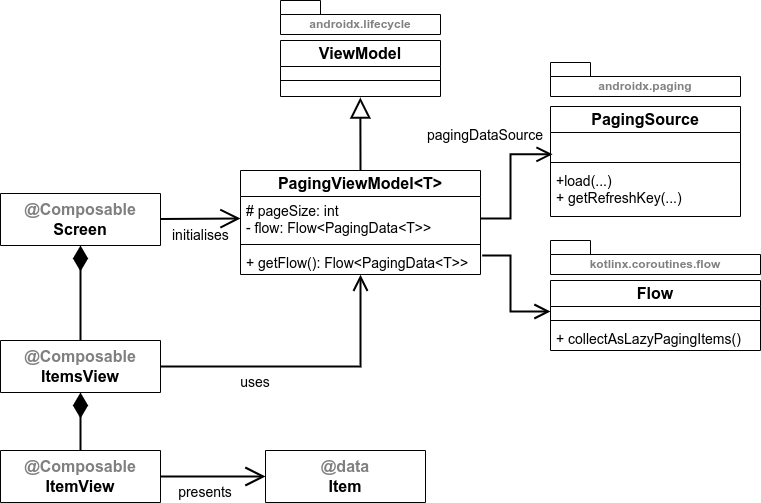

The diagram above was exported from draw.io. Its source (the exported page's mxGraphModel, read from the mxfile embedded in the PNG):
<mxGraphModel dx="1564" dy="1648" grid="1" gridSize="10" guides="1" tooltips="1" connect="1" arrows="1" fold="1" page="1" pageScale="1" pageWidth="827" pageHeight="1169" math="0" shadow="0">
  <root>
    <mxCell id="0" />
    <mxCell id="1" parent="0" />
    <mxCell id="2" value="androidx.lifecycle" style="shape=folder;fontStyle=1;spacingTop=10;tabWidth=40;tabHeight=14;tabPosition=left;html=1;whiteSpace=wrap;labelPosition=center;verticalLabelPosition=middle;align=center;verticalAlign=top;fontColor=#808080;" vertex="1" parent="1">
      <mxGeometry x="50" y="-140" width="160" height="34" as="geometry" />
    </mxCell>
    <mxCell id="3" value="PagingViewModel&amp;lt;T&amp;gt;" style="swimlane;fontStyle=1;align=center;verticalAlign=middle;childLayout=stackLayout;horizontal=1;startSize=26;horizontalStack=0;resizeParent=1;resizeParentMax=0;resizeLast=0;collapsible=1;marginBottom=0;whiteSpace=wrap;html=1;fontSize=16;" vertex="1" parent="1">
      <mxGeometry x="10" y="30" width="240" height="104" as="geometry" />
    </mxCell>
    <mxCell id="4" value="# pageSize: int&lt;br&gt;- flow: Flow&amp;lt;PagingData&amp;lt;T&amp;gt;&amp;gt;" style="text;strokeColor=none;fillColor=none;align=left;verticalAlign=top;spacingLeft=4;spacingRight=4;overflow=hidden;rotatable=0;points=[[0,0.5],[1,0.5]];portConstraint=eastwest;whiteSpace=wrap;html=1;fontSize=14;" vertex="1" parent="3">
      <mxGeometry y="26" width="240" height="44" as="geometry" />
    </mxCell>
    <mxCell id="5" value="" style="line;strokeWidth=1;fillColor=none;align=left;verticalAlign=middle;spacingTop=-1;spacingLeft=3;spacingRight=3;rotatable=0;labelPosition=right;points=[];portConstraint=eastwest;strokeColor=inherit;" vertex="1" parent="3">
      <mxGeometry y="70" width="240" height="8" as="geometry" />
    </mxCell>
    <mxCell id="6" value="+ getFlow(): Flow&amp;lt;PagingData&amp;lt;T&amp;gt;&amp;gt;&amp;nbsp;" style="text;strokeColor=none;fillColor=none;align=left;verticalAlign=top;spacingLeft=4;spacingRight=4;overflow=hidden;rotatable=0;points=[[0,0.5],[1,0.5]];portConstraint=eastwest;whiteSpace=wrap;html=1;fontSize=14;" vertex="1" parent="3">
      <mxGeometry y="78" width="240" height="26" as="geometry" />
    </mxCell>
    <mxCell id="7" value="PagingSource" style="swimlane;fontStyle=1;align=center;verticalAlign=middle;childLayout=stackLayout;horizontal=1;startSize=26;horizontalStack=0;resizeParent=1;resizeParentMax=0;resizeLast=0;collapsible=1;marginBottom=0;whiteSpace=wrap;html=1;fontSize=16;" vertex="1" parent="1">
      <mxGeometry x="320" y="-34" width="190" height="110" as="geometry" />
    </mxCell>
    <mxCell id="8" value="&amp;nbsp;" style="text;strokeColor=none;fillColor=none;align=left;verticalAlign=top;spacingLeft=4;spacingRight=4;overflow=hidden;rotatable=0;points=[[0,0.5],[1,0.5]];portConstraint=eastwest;whiteSpace=wrap;html=1;fontSize=14;" vertex="1" parent="7">
      <mxGeometry y="26" width="190" height="26" as="geometry" />
    </mxCell>
    <mxCell id="9" value="" style="line;strokeWidth=1;fillColor=none;align=left;verticalAlign=middle;spacingTop=-1;spacingLeft=3;spacingRight=3;rotatable=0;labelPosition=right;points=[];portConstraint=eastwest;strokeColor=inherit;" vertex="1" parent="7">
      <mxGeometry y="52" width="190" height="8" as="geometry" />
    </mxCell>
    <mxCell id="10" value="+load(...)&lt;br&gt;+ getRefreshKey(...)" style="text;strokeColor=none;fillColor=none;align=left;verticalAlign=top;spacingLeft=4;spacingRight=4;overflow=hidden;rotatable=0;points=[[0,0.5],[1,0.5]];portConstraint=eastwest;whiteSpace=wrap;html=1;fontSize=14;" vertex="1" parent="7">
      <mxGeometry y="60" width="190" height="50" as="geometry" />
    </mxCell>
    <mxCell id="11" style="edgeStyle=orthogonalEdgeStyle;rounded=0;orthogonalLoop=1;jettySize=auto;html=1;entryX=0.011;entryY=0.84;entryDx=0;entryDy=0;entryPerimeter=0;endArrow=open;endFill=0;startSize=12;strokeWidth=2;endSize=12;sourcePerimeterSpacing=0;" edge="1" source="4" target="8" parent="1">
      <mxGeometry relative="1" as="geometry" />
    </mxCell>
    <mxCell id="12" value="pagingDataSource" style="text;whiteSpace=wrap;fontSize=14;" vertex="1" parent="1">
      <mxGeometry x="195" y="-20" width="100" height="20" as="geometry" />
    </mxCell>
    <mxCell id="13" value="ViewModel" style="swimlane;fontStyle=1;align=center;verticalAlign=middle;childLayout=stackLayout;horizontal=1;startSize=26;horizontalStack=0;resizeParent=1;resizeParentMax=0;resizeLast=0;collapsible=1;marginBottom=0;whiteSpace=wrap;html=1;fontSize=16;" vertex="1" parent="1">
      <mxGeometry x="50" y="-100" width="160" height="56" as="geometry" />
    </mxCell>
    <mxCell id="14" value="&amp;nbsp;" style="text;strokeColor=none;fillColor=none;align=left;verticalAlign=top;spacingLeft=4;spacingRight=4;overflow=hidden;rotatable=0;points=[[0,0.5],[1,0.5]];portConstraint=eastwest;whiteSpace=wrap;html=1;fontSize=14;" vertex="1" parent="13">
      <mxGeometry y="26" width="160" height="10" as="geometry" />
    </mxCell>
    <mxCell id="15" value="" style="line;strokeWidth=1;fillColor=none;align=left;verticalAlign=middle;spacingTop=-1;spacingLeft=3;spacingRight=3;rotatable=0;labelPosition=right;points=[];portConstraint=eastwest;strokeColor=inherit;" vertex="1" parent="13">
      <mxGeometry y="36" width="160" height="8" as="geometry" />
    </mxCell>
    <mxCell id="16" value="&amp;nbsp;" style="text;strokeColor=none;fillColor=none;align=left;verticalAlign=top;spacingLeft=4;spacingRight=4;overflow=hidden;rotatable=0;points=[[0,0.5],[1,0.5]];portConstraint=eastwest;whiteSpace=wrap;html=1;fontSize=14;" vertex="1" parent="13">
      <mxGeometry y="44" width="160" height="12" as="geometry" />
    </mxCell>
    <mxCell id="17" value="&lt;font color=&quot;#808080&quot;&gt;@Composable&lt;br&gt;&lt;/font&gt;Screen" style="swimlane;fontStyle=1;align=center;verticalAlign=middle;childLayout=stackLayout;horizontal=1;startSize=52;horizontalStack=0;resizeParent=1;resizeParentMax=0;resizeLast=0;collapsible=1;marginBottom=0;whiteSpace=wrap;html=1;fontSize=16;" vertex="1" parent="1">
      <mxGeometry x="-230" y="53" width="160" height="52" as="geometry" />
    </mxCell>
    <mxCell id="18" value="" style="endArrow=open;html=1;rounded=0;entryX=0;entryY=0.5;entryDx=0;entryDy=0;strokeWidth=2;endSize=16;endFill=0;" edge="1" source="17" target="4" parent="1">
      <mxGeometry width="50" height="50" relative="1" as="geometry">
        <mxPoint x="-69.36000000000013" y="77.952" as="sourcePoint" />
        <mxPoint x="125" y="-39" as="targetPoint" />
      </mxGeometry>
    </mxCell>
    <mxCell id="19" value="&lt;font color=&quot;#808080&quot;&gt;@Composable&lt;br&gt;&lt;/font&gt;ItemsView" style="swimlane;fontStyle=1;align=center;verticalAlign=middle;childLayout=stackLayout;horizontal=1;startSize=52;horizontalStack=0;resizeParent=1;resizeParentMax=0;resizeLast=0;collapsible=1;marginBottom=0;whiteSpace=wrap;html=1;fontSize=16;" vertex="1" parent="1">
      <mxGeometry x="-230" y="200" width="160" height="52" as="geometry" />
    </mxCell>
    <mxCell id="20" value="" style="endArrow=diamondThin;html=1;rounded=0;entryX=0.5;entryY=1;entryDx=0;entryDy=0;strokeWidth=2;endSize=20;endFill=1;exitX=0.5;exitY=0;exitDx=0;exitDy=0;" edge="1" source="19" target="17" parent="1">
      <mxGeometry width="50" height="50" relative="1" as="geometry">
        <mxPoint x="-100" y="160" as="sourcePoint" />
        <mxPoint x="-149.51999999999998" y="86.27999999999997" as="targetPoint" />
      </mxGeometry>
    </mxCell>
    <mxCell id="21" style="edgeStyle=orthogonalEdgeStyle;rounded=0;orthogonalLoop=1;jettySize=auto;html=1;entryX=0.5;entryY=1.008;entryDx=0;entryDy=0;entryPerimeter=0;endArrow=open;endFill=0;startSize=12;strokeWidth=2;endSize=12;sourcePerimeterSpacing=0;exitX=1;exitY=0.5;exitDx=0;exitDy=0;" edge="1" source="19" target="6" parent="1">
      <mxGeometry relative="1" as="geometry">
        <mxPoint x="-70" y="262" as="sourcePoint" />
        <mxPoint x="362" y="88" as="targetPoint" />
      </mxGeometry>
    </mxCell>
    <mxCell id="22" value="initialises" style="text;whiteSpace=wrap;fontSize=14;" vertex="1" parent="1">
      <mxGeometry x="-60" y="80" width="50" height="20" as="geometry" />
    </mxCell>
    <mxCell id="23" value="uses" style="text;whiteSpace=wrap;fontSize=14;verticalAlign=middle;align=center;" vertex="1" parent="1">
      <mxGeometry y="232" width="50" height="20" as="geometry" />
    </mxCell>
    <mxCell id="24" value="Flow" style="swimlane;fontStyle=1;align=center;verticalAlign=middle;childLayout=stackLayout;horizontal=1;startSize=26;horizontalStack=0;resizeParent=1;resizeParentMax=0;resizeLast=0;collapsible=1;marginBottom=0;whiteSpace=wrap;html=1;fontSize=16;" vertex="1" parent="1">
      <mxGeometry x="320" y="140" width="210" height="70" as="geometry" />
    </mxCell>
    <mxCell id="25" value="&amp;nbsp;" style="text;strokeColor=none;fillColor=none;align=left;verticalAlign=top;spacingLeft=4;spacingRight=4;overflow=hidden;rotatable=0;points=[[0,0.5],[1,0.5]];portConstraint=eastwest;whiteSpace=wrap;html=1;fontSize=14;" vertex="1" parent="24">
      <mxGeometry y="26" width="210" height="10" as="geometry" />
    </mxCell>
    <mxCell id="26" value="" style="line;strokeWidth=1;fillColor=none;align=left;verticalAlign=middle;spacingTop=-1;spacingLeft=3;spacingRight=3;rotatable=0;labelPosition=right;points=[];portConstraint=eastwest;strokeColor=inherit;" vertex="1" parent="24">
      <mxGeometry y="36" width="210" height="8" as="geometry" />
    </mxCell>
    <mxCell id="27" value="+&amp;nbsp;collectAsLazyPagingItems()" style="text;strokeColor=none;fillColor=none;align=left;verticalAlign=top;spacingLeft=4;spacingRight=4;overflow=hidden;rotatable=0;points=[[0,0.5],[1,0.5]];portConstraint=eastwest;whiteSpace=wrap;html=1;fontSize=14;" vertex="1" parent="24">
      <mxGeometry y="44" width="210" height="26" as="geometry" />
    </mxCell>
    <mxCell id="28" style="edgeStyle=orthogonalEdgeStyle;rounded=0;orthogonalLoop=1;jettySize=auto;html=1;entryX=0;entryY=0.5;entryDx=0;entryDy=0;endArrow=open;endFill=0;startSize=12;strokeWidth=2;endSize=12;sourcePerimeterSpacing=0;exitX=1.007;exitY=0.269;exitDx=0;exitDy=0;exitPerimeter=0;" edge="1" source="6" target="25" parent="1">
      <mxGeometry relative="1" as="geometry">
        <mxPoint x="230" y="88" as="sourcePoint" />
        <mxPoint x="332" y="-32" as="targetPoint" />
      </mxGeometry>
    </mxCell>
    <mxCell id="29" value="&lt;font color=&quot;#808080&quot;&gt;@Composable&lt;br&gt;&lt;/font&gt;ItemView" style="swimlane;fontStyle=1;align=center;verticalAlign=middle;childLayout=stackLayout;horizontal=1;startSize=52;horizontalStack=0;resizeParent=1;resizeParentMax=0;resizeLast=0;collapsible=1;marginBottom=0;whiteSpace=wrap;html=1;fontSize=16;" vertex="1" parent="1">
      <mxGeometry x="-230" y="310" width="160" height="52" as="geometry" />
    </mxCell>
    <mxCell id="30" value="" style="endArrow=diamondThin;html=1;rounded=0;entryX=0.5;entryY=1;entryDx=0;entryDy=0;strokeWidth=2;endSize=20;endFill=1;exitX=0.5;exitY=0;exitDx=0;exitDy=0;" edge="1" source="29" target="19" parent="1">
      <mxGeometry width="50" height="50" relative="1" as="geometry">
        <mxPoint x="-140" y="210" as="sourcePoint" />
        <mxPoint x="-140" y="115" as="targetPoint" />
      </mxGeometry>
    </mxCell>
    <mxCell id="31" value="&lt;font color=&quot;#808080&quot;&gt;@data&lt;br&gt;&lt;/font&gt;Item" style="swimlane;fontStyle=1;align=center;verticalAlign=middle;childLayout=stackLayout;horizontal=1;startSize=52;horizontalStack=0;resizeParent=1;resizeParentMax=0;resizeLast=0;collapsible=1;marginBottom=0;whiteSpace=wrap;html=1;fontSize=16;" vertex="1" parent="1">
      <mxGeometry x="35" y="310" width="160" height="52" as="geometry" />
    </mxCell>
    <mxCell id="32" value="" style="endArrow=open;html=1;rounded=0;entryX=0;entryY=0.5;entryDx=0;entryDy=0;strokeWidth=2;endSize=16;endFill=0;exitX=1;exitY=0.5;exitDx=0;exitDy=0;" edge="1" source="29" target="31" parent="1">
      <mxGeometry width="50" height="50" relative="1" as="geometry">
        <mxPoint x="-60" y="89" as="sourcePoint" />
        <mxPoint x="20" y="88" as="targetPoint" />
      </mxGeometry>
    </mxCell>
    <mxCell id="33" value="presents" style="text;whiteSpace=wrap;fontSize=14;verticalAlign=middle;align=center;" vertex="1" parent="1">
      <mxGeometry x="-50" y="342" width="50" height="20" as="geometry" />
    </mxCell>
    <mxCell id="34" value="" style="endArrow=block;html=1;rounded=0;entryX=0.499;entryY=1.083;entryDx=0;entryDy=0;entryPerimeter=0;exitX=0.5;exitY=0;exitDx=0;exitDy=0;strokeWidth=2;endSize=16;endFill=0;labelBorderColor=none;targetPerimeterSpacing=0;shadow=0;" edge="1" source="3" target="16" parent="1">
      <mxGeometry width="50" height="50" relative="1" as="geometry">
        <mxPoint x="360" y="200" as="sourcePoint" />
        <mxPoint x="410" y="150" as="targetPoint" />
      </mxGeometry>
    </mxCell>
    <mxCell id="35" value="androidx.paging" style="shape=folder;fontStyle=1;spacingTop=10;tabWidth=40;tabHeight=14;tabPosition=left;html=1;whiteSpace=wrap;labelPosition=center;verticalLabelPosition=middle;align=center;verticalAlign=top;fontColor=#808080;" vertex="1" parent="1">
      <mxGeometry x="320" y="-78" width="190" height="34" as="geometry" />
    </mxCell>
    <mxCell id="36" value="kotlinx.coroutines.flow" style="shape=folder;fontStyle=1;spacingTop=10;tabWidth=40;tabHeight=14;tabPosition=left;html=1;whiteSpace=wrap;labelPosition=center;verticalLabelPosition=middle;align=center;verticalAlign=top;fontColor=#808080;" vertex="1" parent="1">
      <mxGeometry x="320" y="100" width="210" height="34" as="geometry" />
    </mxCell>
  </root>
</mxGraphModel>